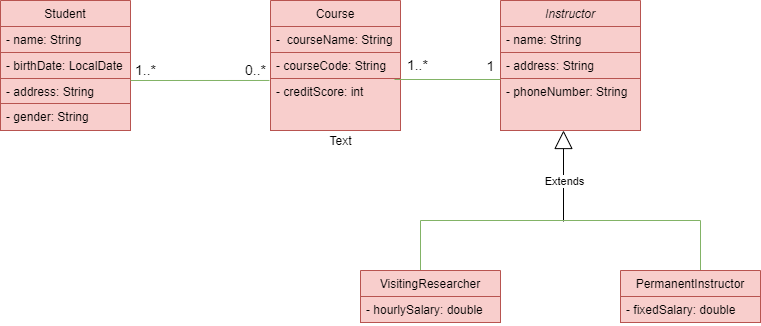

The diagram above was exported from draw.io. Its source (the exported page's mxGraphModel, read from the mxfile embedded in the PNG):
<mxGraphModel dx="868" dy="450" grid="1" gridSize="10" guides="1" tooltips="1" connect="1" arrows="0" fold="1" page="1" pageScale="1" pageWidth="827" pageHeight="1169" math="0" shadow="0">
  <root>
    <mxCell id="0" />
    <mxCell id="1" parent="0" />
    <mxCell id="Vj__fhbLonKl0DcLLGNi-44" value="Extends" style="endArrow=block;endSize=16;endFill=0;html=1;entryX=0.45;entryY=1;entryDx=0;entryDy=0;entryPerimeter=0;" parent="1" target="Vj__fhbLonKl0DcLLGNi-30" edge="1">
      <mxGeometry x="-0.1104" y="-1" width="160" relative="1" as="geometry">
        <mxPoint x="583" y="261" as="sourcePoint" />
        <mxPoint x="583" y="180" as="targetPoint" />
        <mxPoint as="offset" />
      </mxGeometry>
    </mxCell>
    <mxCell id="Vj__fhbLonKl0DcLLGNi-43" value="" style="strokeWidth=1;html=1;shape=mxgraph.flowchart.annotation_1;align=left;pointerEvents=1;verticalAlign=bottom;direction=south;fillColor=#d5e8d4;strokeColor=#82b366;" parent="1" vertex="1">
      <mxGeometry x="440" y="260" width="280" height="50" as="geometry" />
    </mxCell>
    <mxCell id="Vj__fhbLonKl0DcLLGNi-6" value="Student" style="swimlane;fontStyle=0;childLayout=stackLayout;horizontal=1;startSize=26;fillColor=#f8cecc;horizontalStack=0;resizeParent=1;resizeParentMax=0;resizeLast=0;collapsible=1;marginBottom=0;strokeColor=#b85450;" parent="1" vertex="1">
      <mxGeometry x="20" y="40" width="130" height="130" as="geometry" />
    </mxCell>
    <mxCell id="Vj__fhbLonKl0DcLLGNi-7" value="- name: String" style="text;strokeColor=#b85450;fillColor=#f8cecc;align=left;verticalAlign=top;spacingLeft=4;spacingRight=4;overflow=hidden;rotatable=0;points=[[0,0.5],[1,0.5]];portConstraint=eastwest;" parent="Vj__fhbLonKl0DcLLGNi-6" vertex="1">
      <mxGeometry y="26" width="130" height="26" as="geometry" />
    </mxCell>
    <mxCell id="Vj__fhbLonKl0DcLLGNi-8" value="- birthDate: LocalDate" style="text;strokeColor=#b85450;fillColor=#f8cecc;align=left;verticalAlign=top;spacingLeft=4;spacingRight=4;overflow=hidden;rotatable=0;points=[[0,0.5],[1,0.5]];portConstraint=eastwest;" parent="Vj__fhbLonKl0DcLLGNi-6" vertex="1">
      <mxGeometry y="52" width="130" height="26" as="geometry" />
    </mxCell>
    <mxCell id="Vj__fhbLonKl0DcLLGNi-9" value="- address: String" style="text;strokeColor=#b85450;fillColor=#f8cecc;align=left;verticalAlign=top;spacingLeft=4;spacingRight=4;overflow=hidden;rotatable=0;points=[[0,0.5],[1,0.5]];portConstraint=eastwest;" parent="Vj__fhbLonKl0DcLLGNi-6" vertex="1">
      <mxGeometry y="78" width="130" height="25" as="geometry" />
    </mxCell>
    <mxCell id="Vj__fhbLonKl0DcLLGNi-25" value="- gender: String" style="text;strokeColor=#b85450;fillColor=#f8cecc;align=left;verticalAlign=top;spacingLeft=4;spacingRight=4;overflow=hidden;rotatable=0;points=[[0,0.5],[1,0.5]];portConstraint=eastwest;" parent="Vj__fhbLonKl0DcLLGNi-6" vertex="1">
      <mxGeometry y="103" width="130" height="27" as="geometry" />
    </mxCell>
    <mxCell id="Vj__fhbLonKl0DcLLGNi-10" value="Course" style="swimlane;fontStyle=0;childLayout=stackLayout;horizontal=1;startSize=26;fillColor=#f8cecc;horizontalStack=0;resizeParent=1;resizeParentMax=0;resizeLast=0;collapsible=1;marginBottom=0;strokeColor=#b85450;" parent="1" vertex="1">
      <mxGeometry x="290" y="40" width="130" height="130" as="geometry" />
    </mxCell>
    <mxCell id="Vj__fhbLonKl0DcLLGNi-11" value="-  courseName: String" style="text;strokeColor=#b85450;fillColor=#f8cecc;align=left;verticalAlign=top;spacingLeft=4;spacingRight=4;overflow=hidden;rotatable=0;points=[[0,0.5],[1,0.5]];portConstraint=eastwest;" parent="Vj__fhbLonKl0DcLLGNi-10" vertex="1">
      <mxGeometry y="26" width="130" height="26" as="geometry" />
    </mxCell>
    <mxCell id="Vj__fhbLonKl0DcLLGNi-12" value="- courseCode: String" style="text;strokeColor=#b85450;fillColor=#f8cecc;align=left;verticalAlign=top;spacingLeft=4;spacingRight=4;overflow=hidden;rotatable=0;points=[[0,0.5],[1,0.5]];portConstraint=eastwest;" parent="Vj__fhbLonKl0DcLLGNi-10" vertex="1">
      <mxGeometry y="52" width="130" height="26" as="geometry" />
    </mxCell>
    <mxCell id="Vj__fhbLonKl0DcLLGNi-13" value="- creditScore: int" style="text;strokeColor=#b85450;fillColor=#f8cecc;align=left;verticalAlign=top;spacingLeft=4;spacingRight=4;overflow=hidden;rotatable=0;points=[[0,0.5],[1,0.5]];portConstraint=eastwest;" parent="Vj__fhbLonKl0DcLLGNi-10" vertex="1">
      <mxGeometry y="78" width="130" height="52" as="geometry" />
    </mxCell>
    <mxCell id="Vj__fhbLonKl0DcLLGNi-14" value="VisitingResearcher" style="swimlane;fontStyle=0;childLayout=stackLayout;horizontal=1;startSize=26;fillColor=#f8cecc;horizontalStack=0;resizeParent=1;resizeParentMax=0;resizeLast=0;collapsible=1;marginBottom=0;strokeColor=#b85450;" parent="1" vertex="1">
      <mxGeometry x="380" y="310" width="140" height="52" as="geometry" />
    </mxCell>
    <mxCell id="Vj__fhbLonKl0DcLLGNi-15" value="- hourlySalary: double" style="text;strokeColor=#b85450;fillColor=#f8cecc;align=left;verticalAlign=top;spacingLeft=4;spacingRight=4;overflow=hidden;rotatable=0;points=[[0,0.5],[1,0.5]];portConstraint=eastwest;" parent="Vj__fhbLonKl0DcLLGNi-14" vertex="1">
      <mxGeometry y="26" width="140" height="26" as="geometry" />
    </mxCell>
    <mxCell id="Vj__fhbLonKl0DcLLGNi-18" value="PermanentInstructor" style="swimlane;fontStyle=0;childLayout=stackLayout;horizontal=1;startSize=26;fillColor=#f8cecc;horizontalStack=0;resizeParent=1;resizeParentMax=0;resizeLast=0;collapsible=1;marginBottom=0;strokeColor=#b85450;" parent="1" vertex="1">
      <mxGeometry x="640" y="310" width="140" height="52" as="geometry" />
    </mxCell>
    <mxCell id="Vj__fhbLonKl0DcLLGNi-19" value="- fixedSalary: double" style="text;strokeColor=#b85450;fillColor=#f8cecc;align=left;verticalAlign=top;spacingLeft=4;spacingRight=4;overflow=hidden;rotatable=0;points=[[0,0.5],[1,0.5]];portConstraint=eastwest;" parent="Vj__fhbLonKl0DcLLGNi-18" vertex="1">
      <mxGeometry y="26" width="140" height="26" as="geometry" />
    </mxCell>
    <mxCell id="Vj__fhbLonKl0DcLLGNi-27" value="Instructor" style="swimlane;fontStyle=2;childLayout=stackLayout;horizontal=1;startSize=26;fillColor=#f8cecc;horizontalStack=0;resizeParent=1;resizeParentMax=0;resizeLast=0;collapsible=1;marginBottom=0;strokeColor=#b85450;" parent="1" vertex="1">
      <mxGeometry x="520" y="40" width="140" height="130" as="geometry" />
    </mxCell>
    <mxCell id="Vj__fhbLonKl0DcLLGNi-28" value="- name: String" style="text;strokeColor=#b85450;fillColor=#f8cecc;align=left;verticalAlign=top;spacingLeft=4;spacingRight=4;overflow=hidden;rotatable=0;points=[[0,0.5],[1,0.5]];portConstraint=eastwest;" parent="Vj__fhbLonKl0DcLLGNi-27" vertex="1">
      <mxGeometry y="26" width="140" height="26" as="geometry" />
    </mxCell>
    <mxCell id="Vj__fhbLonKl0DcLLGNi-29" value="- address: String" style="text;strokeColor=#b85450;fillColor=#f8cecc;align=left;verticalAlign=top;spacingLeft=4;spacingRight=4;overflow=hidden;rotatable=0;points=[[0,0.5],[1,0.5]];portConstraint=eastwest;" parent="Vj__fhbLonKl0DcLLGNi-27" vertex="1">
      <mxGeometry y="52" width="140" height="26" as="geometry" />
    </mxCell>
    <mxCell id="Vj__fhbLonKl0DcLLGNi-30" value="- phoneNumber: String" style="text;strokeColor=#b85450;fillColor=#f8cecc;align=left;verticalAlign=top;spacingLeft=4;spacingRight=4;overflow=hidden;rotatable=0;points=[[0,0.5],[1,0.5]];portConstraint=eastwest;" parent="Vj__fhbLonKl0DcLLGNi-27" vertex="1">
      <mxGeometry y="78" width="140" height="52" as="geometry" />
    </mxCell>
    <mxCell id="Vj__fhbLonKl0DcLLGNi-46" value="Text" style="text;html=1;resizable=0;autosize=1;align=center;verticalAlign=middle;points=[];fillColor=none;strokeColor=none;rounded=0;" parent="1" vertex="1">
      <mxGeometry x="340" y="170" width="40" height="20" as="geometry" />
    </mxCell>
    <mxCell id="Vj__fhbLonKl0DcLLGNi-47" value="&lt;p style=&quot;line-height: 140%&quot;&gt;&lt;font style=&quot;font-size: 14px&quot;&gt;1..*&lt;/font&gt;&lt;/p&gt;" style="text;html=1;align=center;verticalAlign=middle;resizable=0;points=[];autosize=1;strokeColor=none;spacing=5;" parent="1" vertex="1">
      <mxGeometry x="140" y="80" width="50" height="60" as="geometry" />
    </mxCell>
    <mxCell id="Vj__fhbLonKl0DcLLGNi-48" value="&lt;p style=&quot;line-height: 140%&quot;&gt;&lt;font style=&quot;font-size: 14px&quot;&gt;0..*&lt;/font&gt;&lt;/p&gt;" style="text;html=1;align=center;verticalAlign=middle;resizable=0;points=[];autosize=1;strokeColor=none;spacing=5;" parent="1" vertex="1">
      <mxGeometry x="250" y="80" width="50" height="60" as="geometry" />
    </mxCell>
    <mxCell id="Vj__fhbLonKl0DcLLGNi-49" value="" style="endArrow=none;html=1;fillColor=#d5e8d4;strokeColor=#82b366;" parent="1" edge="1">
      <mxGeometry width="50" height="50" relative="1" as="geometry">
        <mxPoint x="414" y="119" as="sourcePoint" />
        <mxPoint x="520" y="119" as="targetPoint" />
      </mxGeometry>
    </mxCell>
    <mxCell id="Vj__fhbLonKl0DcLLGNi-50" value="" style="endArrow=none;html=1;entryX=-0.008;entryY=0.038;entryDx=0;entryDy=0;entryPerimeter=0;fillColor=#d5e8d4;strokeColor=#82b366;" parent="1" target="Vj__fhbLonKl0DcLLGNi-13" edge="1">
      <mxGeometry width="50" height="50" relative="1" as="geometry">
        <mxPoint x="150" y="120" as="sourcePoint" />
        <mxPoint x="291" y="117" as="targetPoint" />
      </mxGeometry>
    </mxCell>
    <mxCell id="Vj__fhbLonKl0DcLLGNi-51" value="&lt;p style=&quot;line-height: 140%&quot;&gt;&lt;font style=&quot;font-size: 14px&quot;&gt;&amp;nbsp;1..*&lt;/font&gt;&lt;/p&gt;" style="text;html=1;align=center;verticalAlign=middle;resizable=0;points=[];autosize=1;strokeColor=none;spacing=5;" parent="1" vertex="1">
      <mxGeometry x="410" y="75" width="50" height="60" as="geometry" />
    </mxCell>
    <mxCell id="Vj__fhbLonKl0DcLLGNi-53" value="&lt;font style=&quot;font-size: 14px&quot;&gt;1&lt;/font&gt;" style="text;html=1;align=center;verticalAlign=middle;resizable=0;points=[];autosize=1;strokeColor=none;" parent="1" vertex="1">
      <mxGeometry x="500" y="95" width="20" height="20" as="geometry" />
    </mxCell>
  </root>
</mxGraphModel>